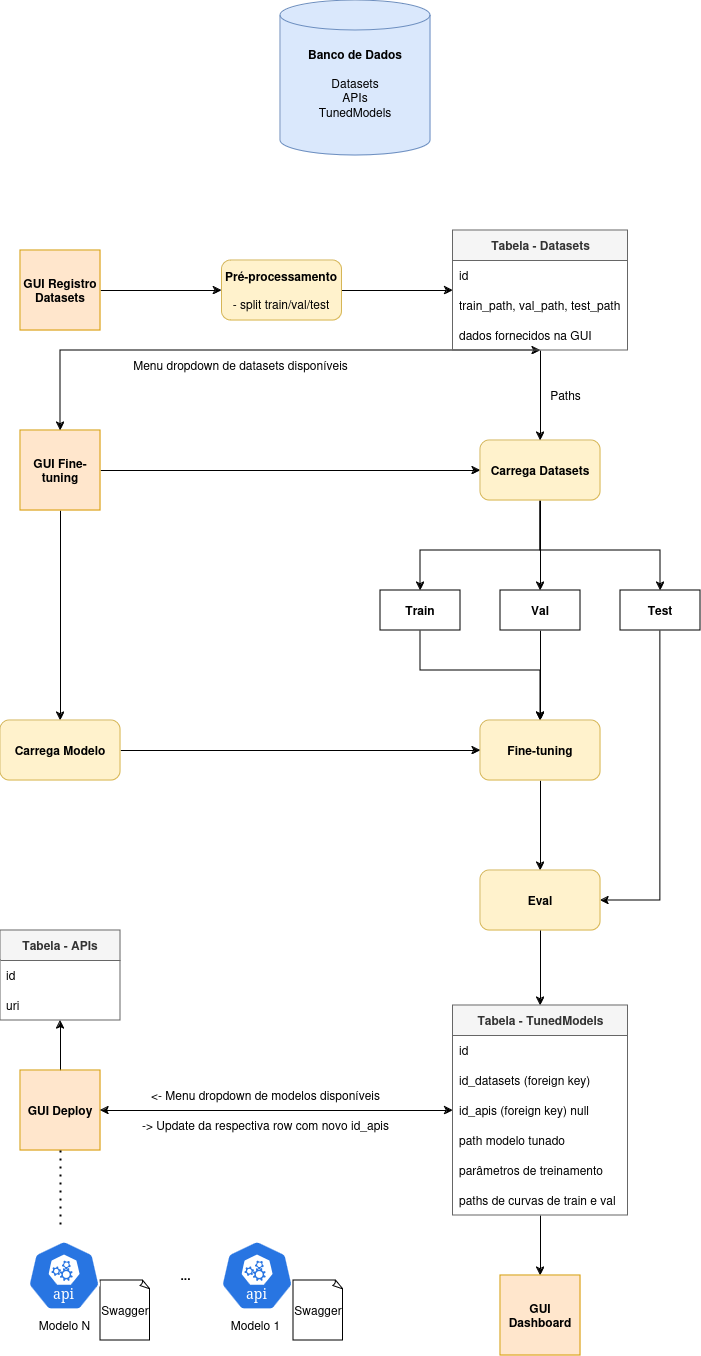

The diagram above was exported from draw.io. Its source (the exported page's mxGraphModel, read from the mxfile embedded in the PNG):
<mxGraphModel dx="1368" dy="1959" grid="1" gridSize="10" guides="1" tooltips="1" connect="1" arrows="1" fold="1" page="1" pageScale="1" pageWidth="827" pageHeight="1169" math="0" shadow="0">
  <root>
    <mxCell id="0" />
    <mxCell id="1" parent="0" />
    <mxCell id="W8JSn9KrFmf-H7h67jPg-18" style="edgeStyle=orthogonalEdgeStyle;rounded=0;orthogonalLoop=1;jettySize=auto;html=1;entryX=0.5;entryY=0;entryDx=0;entryDy=0;" parent="1" source="W8JSn9KrFmf-H7h67jPg-1" target="W8JSn9KrFmf-H7h67jPg-16" edge="1">
      <mxGeometry relative="1" as="geometry" />
    </mxCell>
    <mxCell id="W8JSn9KrFmf-H7h67jPg-26" style="edgeStyle=orthogonalEdgeStyle;rounded=0;orthogonalLoop=1;jettySize=auto;html=1;entryX=0;entryY=0.5;entryDx=0;entryDy=0;" parent="1" source="W8JSn9KrFmf-H7h67jPg-1" target="W8JSn9KrFmf-H7h67jPg-2" edge="1">
      <mxGeometry relative="1" as="geometry" />
    </mxCell>
    <mxCell id="W8JSn9KrFmf-H7h67jPg-1" value="&lt;b&gt;GUI Fine-tuning&lt;br&gt;&lt;/b&gt;" style="whiteSpace=wrap;html=1;aspect=fixed;fillColor=#ffe6cc;strokeColor=#d79b00;" parent="1" vertex="1">
      <mxGeometry x="40" y="80" width="80" height="80" as="geometry" />
    </mxCell>
    <mxCell id="W8JSn9KrFmf-H7h67jPg-6" style="edgeStyle=orthogonalEdgeStyle;rounded=0;orthogonalLoop=1;jettySize=auto;html=1;entryX=0.5;entryY=0;entryDx=0;entryDy=0;" parent="1" source="W8JSn9KrFmf-H7h67jPg-2" target="W8JSn9KrFmf-H7h67jPg-3" edge="1">
      <mxGeometry relative="1" as="geometry">
        <Array as="points">
          <mxPoint x="560" y="200" />
          <mxPoint x="440" y="200" />
        </Array>
      </mxGeometry>
    </mxCell>
    <mxCell id="W8JSn9KrFmf-H7h67jPg-7" style="edgeStyle=orthogonalEdgeStyle;rounded=0;orthogonalLoop=1;jettySize=auto;html=1;entryX=0.5;entryY=0;entryDx=0;entryDy=0;" parent="1" source="W8JSn9KrFmf-H7h67jPg-2" target="W8JSn9KrFmf-H7h67jPg-4" edge="1">
      <mxGeometry relative="1" as="geometry" />
    </mxCell>
    <mxCell id="W8JSn9KrFmf-H7h67jPg-8" style="edgeStyle=orthogonalEdgeStyle;rounded=0;orthogonalLoop=1;jettySize=auto;html=1;entryX=0.5;entryY=0;entryDx=0;entryDy=0;" parent="1" source="W8JSn9KrFmf-H7h67jPg-2" target="W8JSn9KrFmf-H7h67jPg-5" edge="1">
      <mxGeometry relative="1" as="geometry">
        <Array as="points">
          <mxPoint x="560" y="200" />
          <mxPoint x="680" y="200" />
        </Array>
      </mxGeometry>
    </mxCell>
    <mxCell id="W8JSn9KrFmf-H7h67jPg-2" value="&lt;b&gt;Carrega Datasets&lt;br&gt;&lt;/b&gt;" style="rounded=1;whiteSpace=wrap;html=1;fillColor=#fff2cc;strokeColor=#d6b656;" parent="1" vertex="1">
      <mxGeometry x="500" y="90" width="120" height="60" as="geometry" />
    </mxCell>
    <mxCell id="W8JSn9KrFmf-H7h67jPg-12" style="edgeStyle=orthogonalEdgeStyle;rounded=0;orthogonalLoop=1;jettySize=auto;html=1;entryX=0.5;entryY=0;entryDx=0;entryDy=0;" parent="1" source="W8JSn9KrFmf-H7h67jPg-3" target="W8JSn9KrFmf-H7h67jPg-9" edge="1">
      <mxGeometry relative="1" as="geometry">
        <Array as="points">
          <mxPoint x="440" y="320" />
          <mxPoint x="560" y="320" />
        </Array>
      </mxGeometry>
    </mxCell>
    <mxCell id="W8JSn9KrFmf-H7h67jPg-3" value="&lt;b&gt;Train&lt;/b&gt;" style="rounded=0;whiteSpace=wrap;html=1;" parent="1" vertex="1">
      <mxGeometry x="400" y="240" width="80" height="40" as="geometry" />
    </mxCell>
    <mxCell id="W8JSn9KrFmf-H7h67jPg-11" style="edgeStyle=orthogonalEdgeStyle;rounded=0;orthogonalLoop=1;jettySize=auto;html=1;" parent="1" source="W8JSn9KrFmf-H7h67jPg-4" target="W8JSn9KrFmf-H7h67jPg-9" edge="1">
      <mxGeometry relative="1" as="geometry" />
    </mxCell>
    <mxCell id="W8JSn9KrFmf-H7h67jPg-4" value="&lt;div&gt;&lt;b&gt;Val&lt;/b&gt;&lt;/div&gt;" style="rounded=0;whiteSpace=wrap;html=1;" parent="1" vertex="1">
      <mxGeometry x="520" y="240" width="80" height="40" as="geometry" />
    </mxCell>
    <mxCell id="AqiGpoFPm3TJJfX-dFjN-49" style="edgeStyle=orthogonalEdgeStyle;rounded=0;orthogonalLoop=1;jettySize=auto;html=1;entryX=1;entryY=0.5;entryDx=0;entryDy=0;" edge="1" parent="1" source="W8JSn9KrFmf-H7h67jPg-5" target="W8JSn9KrFmf-H7h67jPg-13">
      <mxGeometry relative="1" as="geometry">
        <Array as="points">
          <mxPoint x="680" y="550" />
        </Array>
      </mxGeometry>
    </mxCell>
    <mxCell id="W8JSn9KrFmf-H7h67jPg-5" value="&lt;b&gt;Test&lt;/b&gt;" style="rounded=0;whiteSpace=wrap;html=1;" parent="1" vertex="1">
      <mxGeometry x="640" y="240" width="80" height="40" as="geometry" />
    </mxCell>
    <mxCell id="W8JSn9KrFmf-H7h67jPg-15" style="edgeStyle=orthogonalEdgeStyle;rounded=0;orthogonalLoop=1;jettySize=auto;html=1;entryX=0.5;entryY=0;entryDx=0;entryDy=0;" parent="1" source="W8JSn9KrFmf-H7h67jPg-9" target="W8JSn9KrFmf-H7h67jPg-13" edge="1">
      <mxGeometry relative="1" as="geometry" />
    </mxCell>
    <mxCell id="W8JSn9KrFmf-H7h67jPg-9" value="&lt;b&gt;Fine-tuning&lt;/b&gt;" style="rounded=1;whiteSpace=wrap;html=1;fillColor=#fff2cc;strokeColor=#d6b656;" parent="1" vertex="1">
      <mxGeometry x="500" y="370" width="120" height="60" as="geometry" />
    </mxCell>
    <mxCell id="W8JSn9KrFmf-H7h67jPg-13" value="&lt;b&gt;Eval&lt;/b&gt;" style="rounded=1;whiteSpace=wrap;html=1;fillColor=#fff2cc;strokeColor=#d6b656;" parent="1" vertex="1">
      <mxGeometry x="500" y="520" width="120" height="60" as="geometry" />
    </mxCell>
    <mxCell id="W8JSn9KrFmf-H7h67jPg-19" style="edgeStyle=orthogonalEdgeStyle;rounded=0;orthogonalLoop=1;jettySize=auto;html=1;" parent="1" source="W8JSn9KrFmf-H7h67jPg-16" target="W8JSn9KrFmf-H7h67jPg-9" edge="1">
      <mxGeometry relative="1" as="geometry" />
    </mxCell>
    <mxCell id="W8JSn9KrFmf-H7h67jPg-16" value="&lt;b&gt;Carrega Modelo&lt;br&gt;&lt;/b&gt;" style="rounded=1;whiteSpace=wrap;html=1;fillColor=#fff2cc;strokeColor=#d6b656;" parent="1" vertex="1">
      <mxGeometry x="20" y="370" width="120" height="60" as="geometry" />
    </mxCell>
    <mxCell id="W8JSn9KrFmf-H7h67jPg-23" style="edgeStyle=orthogonalEdgeStyle;rounded=0;orthogonalLoop=1;jettySize=auto;html=1;entryX=0.5;entryY=0;entryDx=0;entryDy=0;" parent="1" source="W8JSn9KrFmf-H7h67jPg-13" target="AqiGpoFPm3TJJfX-dFjN-38" edge="1">
      <mxGeometry relative="1" as="geometry">
        <mxPoint x="590" y="630" as="targetPoint" />
      </mxGeometry>
    </mxCell>
    <mxCell id="BgbGEfXs8whXfsMnbVPz-2" style="edgeStyle=orthogonalEdgeStyle;rounded=0;orthogonalLoop=1;jettySize=auto;html=1;" parent="1" source="W8JSn9KrFmf-H7h67jPg-27" target="BgbGEfXs8whXfsMnbVPz-1" edge="1">
      <mxGeometry relative="1" as="geometry" />
    </mxCell>
    <mxCell id="W8JSn9KrFmf-H7h67jPg-27" value="&lt;b&gt;GUI Registro Datasets&lt;br&gt;&lt;/b&gt;" style="whiteSpace=wrap;html=1;aspect=fixed;direction=south;fillColor=#ffe6cc;strokeColor=#d79b00;" parent="1" vertex="1">
      <mxGeometry x="40" y="-100" width="80" height="80" as="geometry" />
    </mxCell>
    <mxCell id="AqiGpoFPm3TJJfX-dFjN-29" style="edgeStyle=orthogonalEdgeStyle;rounded=0;orthogonalLoop=1;jettySize=auto;html=1;entryX=0;entryY=0.5;entryDx=0;entryDy=0;" edge="1" parent="1" source="BgbGEfXs8whXfsMnbVPz-1" target="AqiGpoFPm3TJJfX-dFjN-19">
      <mxGeometry relative="1" as="geometry" />
    </mxCell>
    <mxCell id="BgbGEfXs8whXfsMnbVPz-1" value="&lt;div&gt;&lt;b&gt;Pré-processamento&lt;/b&gt;&lt;/div&gt;&lt;div&gt;&lt;b&gt;&lt;br&gt;&lt;/b&gt;&lt;/div&gt;&lt;div&gt;- split train/val/test&lt;br&gt;&lt;/div&gt;" style="rounded=1;whiteSpace=wrap;html=1;fillColor=#fff2cc;strokeColor=#d6b656;" parent="1" vertex="1">
      <mxGeometry x="241.46" y="-90" width="120" height="60" as="geometry" />
    </mxCell>
    <mxCell id="BgbGEfXs8whXfsMnbVPz-14" value="" style="endArrow=classic;startArrow=classic;html=1;rounded=0;exitX=0.5;exitY=0;exitDx=0;exitDy=0;entryX=0.5;entryY=1;entryDx=0;entryDy=0;" parent="1" source="W8JSn9KrFmf-H7h67jPg-1" target="AqiGpoFPm3TJJfX-dFjN-19" edge="1">
      <mxGeometry width="50" height="50" relative="1" as="geometry">
        <mxPoint x="410" y="310" as="sourcePoint" />
        <mxPoint x="560" y="40" as="targetPoint" />
        <Array as="points">
          <mxPoint x="80" />
        </Array>
      </mxGeometry>
    </mxCell>
    <mxCell id="BgbGEfXs8whXfsMnbVPz-15" value="&lt;div&gt;Menu dropdown de datasets disponíveis&lt;/div&gt;" style="text;html=1;align=center;verticalAlign=middle;resizable=0;points=[];autosize=1;strokeColor=none;fillColor=none;" parent="1" vertex="1">
      <mxGeometry x="140" width="240" height="30" as="geometry" />
    </mxCell>
    <mxCell id="AqiGpoFPm3TJJfX-dFjN-37" style="edgeStyle=orthogonalEdgeStyle;rounded=0;orthogonalLoop=1;jettySize=auto;html=1;entryX=0.5;entryY=1;entryDx=0;entryDy=0;" edge="1" parent="1" source="BgbGEfXs8whXfsMnbVPz-17" target="AqiGpoFPm3TJJfX-dFjN-32">
      <mxGeometry relative="1" as="geometry" />
    </mxCell>
    <mxCell id="BgbGEfXs8whXfsMnbVPz-17" value="&lt;b&gt;GUI Deploy&lt;br&gt;&lt;/b&gt;" style="whiteSpace=wrap;html=1;aspect=fixed;fillColor=#ffe6cc;strokeColor=#d79b00;" parent="1" vertex="1">
      <mxGeometry x="40" y="720" width="80" height="80" as="geometry" />
    </mxCell>
    <mxCell id="BgbGEfXs8whXfsMnbVPz-18" value="" style="endArrow=classic;startArrow=classic;html=1;rounded=0;exitX=1;exitY=0.5;exitDx=0;exitDy=0;entryX=0;entryY=0.5;entryDx=0;entryDy=0;" parent="1" source="BgbGEfXs8whXfsMnbVPz-17" target="AqiGpoFPm3TJJfX-dFjN-41" edge="1">
      <mxGeometry width="50" height="50" relative="1" as="geometry">
        <mxPoint x="410" y="760" as="sourcePoint" />
        <mxPoint x="450" y="730" as="targetPoint" />
      </mxGeometry>
    </mxCell>
    <mxCell id="BgbGEfXs8whXfsMnbVPz-19" value="&lt;div&gt;&amp;lt;- Menu dropdown de modelos disponíveis&lt;/div&gt;" style="text;html=1;align=center;verticalAlign=middle;resizable=0;points=[];autosize=1;strokeColor=none;fillColor=none;" parent="1" vertex="1">
      <mxGeometry x="160" y="730" width="250" height="30" as="geometry" />
    </mxCell>
    <mxCell id="BgbGEfXs8whXfsMnbVPz-20" value="" style="endArrow=none;dashed=1;html=1;dashPattern=1 3;strokeWidth=2;rounded=0;exitX=0.5;exitY=1;exitDx=0;exitDy=0;" parent="1" source="BgbGEfXs8whXfsMnbVPz-17" edge="1">
      <mxGeometry width="50" height="50" relative="1" as="geometry">
        <mxPoint x="410" y="640" as="sourcePoint" />
        <mxPoint x="80" y="880" as="targetPoint" />
      </mxGeometry>
    </mxCell>
    <mxCell id="BgbGEfXs8whXfsMnbVPz-23" value="Swagger" style="whiteSpace=wrap;html=1;shape=mxgraph.basic.document" parent="1" vertex="1">
      <mxGeometry x="120" y="930" width="50" height="60" as="geometry" />
    </mxCell>
    <mxCell id="7oi9wraybHUfgy71JYgI-2" value="" style="aspect=fixed;sketch=0;html=1;dashed=0;whitespace=wrap;verticalLabelPosition=bottom;verticalAlign=top;fillColor=#2875E2;strokeColor=#ffffff;points=[[0.005,0.63,0],[0.1,0.2,0],[0.9,0.2,0],[0.5,0,0],[0.995,0.63,0],[0.72,0.99,0],[0.5,1,0],[0.28,0.99,0]];shape=mxgraph.kubernetes.icon2;kubernetesLabel=1;prIcon=api" parent="1" vertex="1">
      <mxGeometry x="47.079999999999984" y="890" width="72.92" height="70" as="geometry" />
    </mxCell>
    <mxCell id="7oi9wraybHUfgy71JYgI-3" value="Modelo N" style="text;html=1;align=center;verticalAlign=middle;resizable=0;points=[];autosize=1;strokeColor=none;fillColor=none;" parent="1" vertex="1">
      <mxGeometry x="48.54" y="960" width="70" height="30" as="geometry" />
    </mxCell>
    <mxCell id="7oi9wraybHUfgy71JYgI-4" value="" style="aspect=fixed;sketch=0;html=1;dashed=0;whitespace=wrap;verticalLabelPosition=bottom;verticalAlign=top;fillColor=#2875E2;strokeColor=#ffffff;points=[[0.005,0.63,0],[0.1,0.2,0],[0.9,0.2,0],[0.5,0,0],[0.995,0.63,0],[0.72,0.99,0],[0.5,1,0],[0.28,0.99,0]];shape=mxgraph.kubernetes.icon2;kubernetesLabel=1;prIcon=api" parent="1" vertex="1">
      <mxGeometry x="239.99999999999997" y="890" width="72.92" height="70" as="geometry" />
    </mxCell>
    <mxCell id="7oi9wraybHUfgy71JYgI-5" value="Modelo 1" style="text;html=1;align=center;verticalAlign=middle;resizable=0;points=[];autosize=1;strokeColor=none;fillColor=none;" parent="1" vertex="1">
      <mxGeometry x="240" y="960" width="70" height="30" as="geometry" />
    </mxCell>
    <mxCell id="7oi9wraybHUfgy71JYgI-14" value="-&amp;gt; Update da respectiva row com novo id_apis" style="text;html=1;align=center;verticalAlign=middle;resizable=0;points=[];autosize=1;strokeColor=none;fillColor=none;" parent="1" vertex="1">
      <mxGeometry x="150" y="760" width="270" height="30" as="geometry" />
    </mxCell>
    <mxCell id="AqiGpoFPm3TJJfX-dFjN-30" style="edgeStyle=orthogonalEdgeStyle;rounded=0;orthogonalLoop=1;jettySize=auto;html=1;entryX=0.5;entryY=0;entryDx=0;entryDy=0;" edge="1" parent="1" source="AqiGpoFPm3TJJfX-dFjN-19" target="W8JSn9KrFmf-H7h67jPg-2">
      <mxGeometry relative="1" as="geometry" />
    </mxCell>
    <mxCell id="AqiGpoFPm3TJJfX-dFjN-19" value="&lt;div&gt;&lt;b&gt;Tabela - Datasets&lt;/b&gt;&lt;/div&gt;" style="swimlane;fontStyle=0;childLayout=stackLayout;horizontal=1;startSize=30;horizontalStack=0;resizeParent=1;resizeParentMax=0;resizeLast=0;collapsible=1;marginBottom=0;whiteSpace=wrap;html=1;fillColor=#f5f5f5;fontColor=#333333;strokeColor=#666666;" vertex="1" parent="1">
      <mxGeometry x="472.5" y="-120" width="175" height="120" as="geometry" />
    </mxCell>
    <mxCell id="AqiGpoFPm3TJJfX-dFjN-23" value="id" style="text;strokeColor=none;fillColor=none;align=left;verticalAlign=middle;spacingLeft=4;spacingRight=4;overflow=hidden;points=[[0,0.5],[1,0.5]];portConstraint=eastwest;rotatable=0;whiteSpace=wrap;html=1;" vertex="1" parent="AqiGpoFPm3TJJfX-dFjN-19">
      <mxGeometry y="30" width="175" height="30" as="geometry" />
    </mxCell>
    <mxCell id="AqiGpoFPm3TJJfX-dFjN-20" value="train_path, val_path, test_path" style="text;strokeColor=none;fillColor=none;align=left;verticalAlign=middle;spacingLeft=4;spacingRight=4;overflow=hidden;points=[[0,0.5],[1,0.5]];portConstraint=eastwest;rotatable=0;whiteSpace=wrap;html=1;" vertex="1" parent="AqiGpoFPm3TJJfX-dFjN-19">
      <mxGeometry y="60" width="175" height="30" as="geometry" />
    </mxCell>
    <mxCell id="AqiGpoFPm3TJJfX-dFjN-22" value="dados fornecidos na GUI" style="text;strokeColor=none;fillColor=none;align=left;verticalAlign=middle;spacingLeft=4;spacingRight=4;overflow=hidden;points=[[0,0.5],[1,0.5]];portConstraint=eastwest;rotatable=0;whiteSpace=wrap;html=1;" vertex="1" parent="AqiGpoFPm3TJJfX-dFjN-19">
      <mxGeometry y="90" width="175" height="30" as="geometry" />
    </mxCell>
    <mxCell id="AqiGpoFPm3TJJfX-dFjN-24" value="&lt;div&gt;&lt;b&gt;Banco de Dados&lt;br&gt;&lt;/b&gt;&lt;/div&gt;&lt;div&gt;&lt;b&gt;&lt;br&gt;&lt;/b&gt;&lt;/div&gt;&lt;div&gt;Datasets&lt;/div&gt;&lt;div&gt;APIs&lt;/div&gt;&lt;div&gt;TunedModels&lt;br&gt;&lt;/div&gt;&lt;div&gt;&lt;br&gt;&lt;/div&gt;" style="shape=cylinder3;whiteSpace=wrap;html=1;boundedLbl=1;backgroundOutline=1;size=15;fillColor=#dae8fc;strokeColor=#6c8ebf;" vertex="1" parent="1">
      <mxGeometry x="300" y="-350" width="150" height="155" as="geometry" />
    </mxCell>
    <mxCell id="AqiGpoFPm3TJJfX-dFjN-31" value="Paths" style="text;html=1;align=center;verticalAlign=middle;resizable=0;points=[];autosize=1;strokeColor=none;fillColor=none;" vertex="1" parent="1">
      <mxGeometry x="560" y="30" width="50" height="30" as="geometry" />
    </mxCell>
    <mxCell id="AqiGpoFPm3TJJfX-dFjN-32" value="&lt;div&gt;&lt;b&gt;Tabela - APIs&lt;/b&gt;&lt;/div&gt;" style="swimlane;fontStyle=0;childLayout=stackLayout;horizontal=1;startSize=30;horizontalStack=0;resizeParent=1;resizeParentMax=0;resizeLast=0;collapsible=1;marginBottom=0;whiteSpace=wrap;html=1;fillColor=#f5f5f5;fontColor=#333333;strokeColor=#666666;" vertex="1" parent="1">
      <mxGeometry x="20" y="580" width="120" height="90" as="geometry" />
    </mxCell>
    <mxCell id="AqiGpoFPm3TJJfX-dFjN-33" value="id" style="text;strokeColor=none;fillColor=none;align=left;verticalAlign=middle;spacingLeft=4;spacingRight=4;overflow=hidden;points=[[0,0.5],[1,0.5]];portConstraint=eastwest;rotatable=0;whiteSpace=wrap;html=1;" vertex="1" parent="AqiGpoFPm3TJJfX-dFjN-32">
      <mxGeometry y="30" width="120" height="30" as="geometry" />
    </mxCell>
    <mxCell id="AqiGpoFPm3TJJfX-dFjN-34" value="uri" style="text;strokeColor=none;fillColor=none;align=left;verticalAlign=middle;spacingLeft=4;spacingRight=4;overflow=hidden;points=[[0,0.5],[1,0.5]];portConstraint=eastwest;rotatable=0;whiteSpace=wrap;html=1;" vertex="1" parent="AqiGpoFPm3TJJfX-dFjN-32">
      <mxGeometry y="60" width="120" height="30" as="geometry" />
    </mxCell>
    <mxCell id="AqiGpoFPm3TJJfX-dFjN-52" style="edgeStyle=orthogonalEdgeStyle;rounded=0;orthogonalLoop=1;jettySize=auto;html=1;entryX=0.5;entryY=0;entryDx=0;entryDy=0;" edge="1" parent="1" source="AqiGpoFPm3TJJfX-dFjN-38" target="AqiGpoFPm3TJJfX-dFjN-51">
      <mxGeometry relative="1" as="geometry" />
    </mxCell>
    <mxCell id="AqiGpoFPm3TJJfX-dFjN-38" value="&lt;div&gt;&lt;b&gt;Tabela - TunedModels&lt;/b&gt;&lt;/div&gt;" style="swimlane;fontStyle=0;childLayout=stackLayout;horizontal=1;startSize=30;horizontalStack=0;resizeParent=1;resizeParentMax=0;resizeLast=0;collapsible=1;marginBottom=0;whiteSpace=wrap;html=1;fillColor=#f5f5f5;fontColor=#333333;strokeColor=#666666;" vertex="1" parent="1">
      <mxGeometry x="472.5" y="655" width="175" height="210" as="geometry" />
    </mxCell>
    <mxCell id="AqiGpoFPm3TJJfX-dFjN-39" value="id" style="text;strokeColor=none;fillColor=none;align=left;verticalAlign=middle;spacingLeft=4;spacingRight=4;overflow=hidden;points=[[0,0.5],[1,0.5]];portConstraint=eastwest;rotatable=0;whiteSpace=wrap;html=1;" vertex="1" parent="AqiGpoFPm3TJJfX-dFjN-38">
      <mxGeometry y="30" width="175" height="30" as="geometry" />
    </mxCell>
    <mxCell id="AqiGpoFPm3TJJfX-dFjN-40" value="id_datasets (foreign key)" style="text;strokeColor=none;fillColor=none;align=left;verticalAlign=middle;spacingLeft=4;spacingRight=4;overflow=hidden;points=[[0,0.5],[1,0.5]];portConstraint=eastwest;rotatable=0;whiteSpace=wrap;html=1;" vertex="1" parent="AqiGpoFPm3TJJfX-dFjN-38">
      <mxGeometry y="60" width="175" height="30" as="geometry" />
    </mxCell>
    <mxCell id="AqiGpoFPm3TJJfX-dFjN-41" value="id_apis (foreign key) null" style="text;strokeColor=none;fillColor=none;align=left;verticalAlign=middle;spacingLeft=4;spacingRight=4;overflow=hidden;points=[[0,0.5],[1,0.5]];portConstraint=eastwest;rotatable=0;whiteSpace=wrap;html=1;" vertex="1" parent="AqiGpoFPm3TJJfX-dFjN-38">
      <mxGeometry y="90" width="175" height="30" as="geometry" />
    </mxCell>
    <mxCell id="AqiGpoFPm3TJJfX-dFjN-45" value="path modelo tunado" style="text;strokeColor=none;fillColor=none;align=left;verticalAlign=middle;spacingLeft=4;spacingRight=4;overflow=hidden;points=[[0,0.5],[1,0.5]];portConstraint=eastwest;rotatable=0;whiteSpace=wrap;html=1;" vertex="1" parent="AqiGpoFPm3TJJfX-dFjN-38">
      <mxGeometry y="120" width="175" height="30" as="geometry" />
    </mxCell>
    <mxCell id="AqiGpoFPm3TJJfX-dFjN-44" value="parâmetros de treinamento" style="text;strokeColor=none;fillColor=none;align=left;verticalAlign=middle;spacingLeft=4;spacingRight=4;overflow=hidden;points=[[0,0.5],[1,0.5]];portConstraint=eastwest;rotatable=0;whiteSpace=wrap;html=1;" vertex="1" parent="AqiGpoFPm3TJJfX-dFjN-38">
      <mxGeometry y="150" width="175" height="30" as="geometry" />
    </mxCell>
    <mxCell id="AqiGpoFPm3TJJfX-dFjN-43" value="paths de curvas de train e val" style="text;strokeColor=none;fillColor=none;align=left;verticalAlign=middle;spacingLeft=4;spacingRight=4;overflow=hidden;points=[[0,0.5],[1,0.5]];portConstraint=eastwest;rotatable=0;whiteSpace=wrap;html=1;" vertex="1" parent="AqiGpoFPm3TJJfX-dFjN-38">
      <mxGeometry y="180" width="175" height="30" as="geometry" />
    </mxCell>
    <mxCell id="AqiGpoFPm3TJJfX-dFjN-51" value="&lt;b&gt;GUI Dashboard&lt;br&gt;&lt;/b&gt;" style="whiteSpace=wrap;html=1;aspect=fixed;fillColor=#ffe6cc;strokeColor=#d79b00;" vertex="1" parent="1">
      <mxGeometry x="520" y="925" width="80" height="80" as="geometry" />
    </mxCell>
    <mxCell id="AqiGpoFPm3TJJfX-dFjN-56" value="&lt;b&gt;...&lt;/b&gt;" style="text;html=1;align=center;verticalAlign=middle;resizable=0;points=[];autosize=1;strokeColor=none;fillColor=none;" vertex="1" parent="1">
      <mxGeometry x="189.99999999999997" y="910" width="30" height="30" as="geometry" />
    </mxCell>
    <mxCell id="AqiGpoFPm3TJJfX-dFjN-57" value="Swagger" style="whiteSpace=wrap;html=1;shape=mxgraph.basic.document" vertex="1" parent="1">
      <mxGeometry x="312.9200000000001" y="930" width="50" height="60" as="geometry" />
    </mxCell>
  </root>
</mxGraphModel>